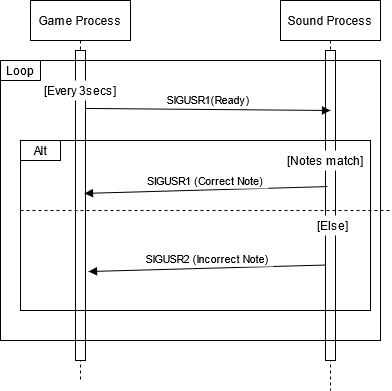

The diagram above was exported from draw.io. Its source (the exported page's mxGraphModel, read from the mxfile embedded in the PNG):
<mxGraphModel dx="1038" dy="547" grid="1" gridSize="10" guides="1" tooltips="1" connect="1" arrows="1" fold="1" page="1" pageScale="1" pageWidth="850" pageHeight="1100" math="0" shadow="0">
  <root>
    <mxCell id="0" />
    <mxCell id="1" parent="0" />
    <mxCell id="3nuBFxr9cyL0pnOWT2aG-1" value="Game Process" style="shape=umlLifeline;perimeter=lifelinePerimeter;container=1;collapsible=0;recursiveResize=0;rounded=0;shadow=0;strokeWidth=1;" parent="1" vertex="1">
      <mxGeometry x="80" y="80" width="100" height="380" as="geometry" />
    </mxCell>
    <mxCell id="3nuBFxr9cyL0pnOWT2aG-2" value="" style="points=[];perimeter=orthogonalPerimeter;rounded=0;shadow=0;strokeWidth=1;" parent="3nuBFxr9cyL0pnOWT2aG-1" vertex="1">
      <mxGeometry x="45" y="50" width="10" height="310" as="geometry" />
    </mxCell>
    <mxCell id="3nuBFxr9cyL0pnOWT2aG-5" value="Sound Process" style="shape=umlLifeline;perimeter=lifelinePerimeter;container=1;collapsible=0;recursiveResize=0;rounded=0;shadow=0;strokeWidth=1;" parent="1" vertex="1">
      <mxGeometry x="330" y="80" width="100" height="390" as="geometry" />
    </mxCell>
    <mxCell id="3nuBFxr9cyL0pnOWT2aG-6" value="" style="points=[];perimeter=orthogonalPerimeter;rounded=0;shadow=0;strokeWidth=1;" parent="3nuBFxr9cyL0pnOWT2aG-5" vertex="1">
      <mxGeometry x="45" y="50" width="10" height="310" as="geometry" />
    </mxCell>
    <mxCell id="3nuBFxr9cyL0pnOWT2aG-8" value="SIGUSR1(Ready)" style="verticalAlign=bottom;endArrow=block;shadow=0;strokeWidth=1;exitX=1;exitY=0.114;exitDx=0;exitDy=0;exitPerimeter=0;" parent="1" edge="1">
      <mxGeometry relative="1" as="geometry">
        <mxPoint x="135" y="187.94000000000005" as="sourcePoint" />
        <mxPoint x="380" y="190" as="targetPoint" />
        <Array as="points" />
      </mxGeometry>
    </mxCell>
    <mxCell id="3nuBFxr9cyL0pnOWT2aG-9" value="SIGUSR1 (Correct Note)" style="verticalAlign=bottom;endArrow=block;shadow=0;strokeWidth=1;entryX=0.9;entryY=0.461;entryDx=0;entryDy=0;entryPerimeter=0;exitX=0.2;exitY=0.439;exitDx=0;exitDy=0;exitPerimeter=0;" parent="1" source="3nuBFxr9cyL0pnOWT2aG-6" target="3nuBFxr9cyL0pnOWT2aG-2" edge="1">
      <mxGeometry relative="1" as="geometry">
        <mxPoint x="375" y="233.93000000000006" as="sourcePoint" />
        <mxPoint x="136" y="233.93000000000006" as="targetPoint" />
      </mxGeometry>
    </mxCell>
    <mxCell id="IwFp22KlKKtAULxAX6cp-1" value="" style="rounded=0;whiteSpace=wrap;html=1;fillColor=none;" vertex="1" parent="1">
      <mxGeometry x="50" y="140" width="380" height="280" as="geometry" />
    </mxCell>
    <mxCell id="IwFp22KlKKtAULxAX6cp-2" value="SIGUSR2 (Incorrect Note)" style="verticalAlign=bottom;endArrow=block;shadow=0;strokeWidth=1;entryX=1.3;entryY=0.713;entryDx=0;entryDy=0;entryPerimeter=0;exitX=0.1;exitY=0.692;exitDx=0;exitDy=0;exitPerimeter=0;" edge="1" parent="1" source="3nuBFxr9cyL0pnOWT2aG-6" target="3nuBFxr9cyL0pnOWT2aG-2">
      <mxGeometry relative="1" as="geometry">
        <mxPoint x="379" y="263.50000000000006" as="sourcePoint" />
        <mxPoint x="140" y="264" as="targetPoint" />
      </mxGeometry>
    </mxCell>
    <mxCell id="IwFp22KlKKtAULxAX6cp-4" value="Loop" style="text;html=1;fillColor=none;align=center;verticalAlign=middle;whiteSpace=wrap;rounded=0;strokeColor=#000000;" vertex="1" parent="1">
      <mxGeometry x="50" y="140" width="40" height="20" as="geometry" />
    </mxCell>
    <mxCell id="IwFp22KlKKtAULxAX6cp-5" value="[Every 3secs]" style="text;html=1;strokeColor=none;align=center;verticalAlign=middle;whiteSpace=wrap;rounded=0;fillColor=#ffffff;" vertex="1" parent="1">
      <mxGeometry x="90" y="160" width="80" height="20" as="geometry" />
    </mxCell>
    <mxCell id="IwFp22KlKKtAULxAX6cp-7" value="" style="rounded=0;whiteSpace=wrap;html=1;strokeColor=#000000;fillColor=none;" vertex="1" parent="1">
      <mxGeometry x="70" y="220" width="350" height="170" as="geometry" />
    </mxCell>
    <mxCell id="IwFp22KlKKtAULxAX6cp-8" value="Alt" style="text;html=1;fillColor=none;align=center;verticalAlign=middle;whiteSpace=wrap;rounded=0;strokeColor=#000000;" vertex="1" parent="1">
      <mxGeometry x="70" y="220" width="40" height="20" as="geometry" />
    </mxCell>
    <mxCell id="IwFp22KlKKtAULxAX6cp-9" value="[Notes match]" style="text;html=1;strokeColor=none;align=center;verticalAlign=middle;whiteSpace=wrap;rounded=0;fillColor=#ffffff;" vertex="1" parent="1">
      <mxGeometry x="335" y="230" width="80" height="20" as="geometry" />
    </mxCell>
    <mxCell id="IwFp22KlKKtAULxAX6cp-10" value="[Else]" style="text;html=1;strokeColor=none;align=center;verticalAlign=middle;whiteSpace=wrap;rounded=0;fillColor=#ffffff;" vertex="1" parent="1">
      <mxGeometry x="350" y="295" width="65" height="20" as="geometry" />
    </mxCell>
    <mxCell id="IwFp22KlKKtAULxAX6cp-12" value="" style="endArrow=none;dashed=1;html=1;" edge="1" parent="1">
      <mxGeometry width="50" height="50" relative="1" as="geometry">
        <mxPoint x="70" y="290" as="sourcePoint" />
        <mxPoint x="440" y="290" as="targetPoint" />
      </mxGeometry>
    </mxCell>
  </root>
</mxGraphModel>